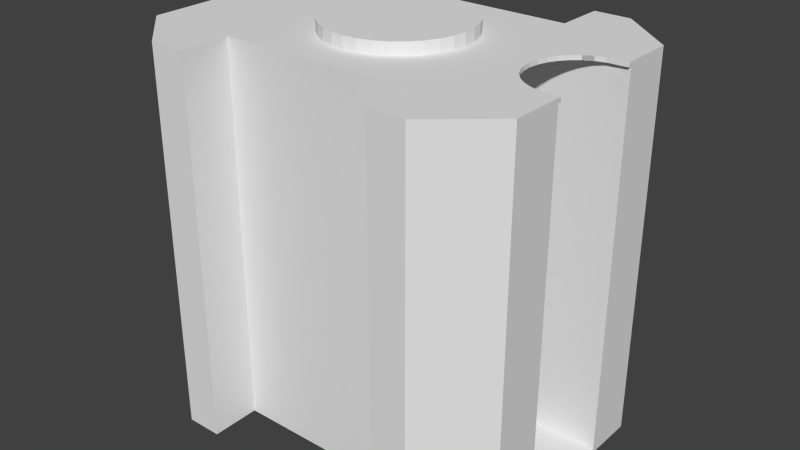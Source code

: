 # Source: platfrom.case.blend  (saved by Blender 2.76.0; exported with 4.5.12 LTS)
import bpy
from mathutils import Matrix  # noqa: F401  (used for matrix-valued properties, if any)

bpy.ops.wm.read_factory_settings(use_empty=True)
scene = bpy.context.scene
scene.name = 'Scene'

# ---- collections
col_collection_1 = bpy.data.collections.new('Collection 1'); scene.collection.children.link(col_collection_1)

# ---- world
world_world = bpy.data.worlds.new('World'); scene.world = world_world
world_world.color = (0.05088, 0.05088, 0.05088)
world_world.use_sun_shadow = False
world_world.sun_shadow_jitter_overblur = 0.0
world_world.cycles.sampling_method = 'MANUAL'
world_world.cycles.sample_map_resolution = 256

# ---- meshes
me_bottom = bpy.data.meshes.new('bottom')
me_bottom.from_pydata([(0.1393, 0.2193, 0.544), (0.1393, 0.2193, -6.528e-06), (0.1393, 0.149, -6.528e-06), (0.1393, 0.149, 0.544), (0.1913, 0.2193, 0.544), (0.1913, 0.2193, -6.528e-06), (0.2735, 0.1488, -6.528e-06), (0.2735, 0.0745, -6.52e-06), (0.2735, -0.0745, -6.506e-06), (0.2735, -0.1488, -6.498e-06), (0.1913, -0.2193, -6.498e-06), (0.1393, -0.2193, -6.498e-06), (0.1393, -0.149, -6.498e-06), (-0.1403, -0.149, -6.498e-06), (-0.1403, -0.2193, -6.498e-06), (-0.1923, -0.2193, -6.498e-06), (-0.2705, -0.1488, -6.498e-06), (-0.2705, 0.1488, -6.528e-06), (-0.1923, 0.2193, -6.528e-06), (-0.1403, 0.2193, -6.528e-06), (-0.1403, 0.149, -6.528e-06), (-0.1403, 0.149, 0.544), (0.2735, 0.1488, 0.544), (0.2735, 0.0745, 0.544), (0.2735, 0.0745, 0.006), (0.2735, -0.0745, 0.006), (0.2735, -0.1488, 0.544), (0.2735, -0.0745, 0.544), (0.1393, -0.2193, 0.544), (0.1913, -0.2193, 0.544), (0.1393, -0.149, 0.544), (-0.1403, -0.149, 0.544), (-0.1403, -0.2193, 0.544), (-0.1923, -0.2193, 0.544), (-0.2705, -0.1488, 0.544), (-0.2705, 0.1488, 0.544), (-0.1923, 0.2193, 0.544), (-0.1403, 0.2193, 0.544), (0.2167, -0.05568, 0.544), (0.2706, -0.06972, 0.544), (0.2451, -0.06865, 0.544), (0.2319, -0.06467, 0.544), (0.2198, -0.0582, 0.544), (0.1959, 0.03019, 0.544), (0.2005, 0.03889, 0.544), (0.2092, 0.0495, 0.544), (0.2198, 0.0582, 0.544), (0.2319, 0.06467, 0.544), (0.2451, 0.06865, 0.544), (0.2735, 0.07, 0.544), (0.2735, 0.0745, 0.538), (0.2735, -0.0745, 0.538), (0.2092, -0.0495, 0.544), (0.2005, -0.03889, 0.544), (0.194, -0.02679, 0.544), (0.1901, -0.01366, 0.544), (0.1887, 5.285e-09, 0.544), (0.1892, 0.005372, 0.544), (0.2735, -0.07, 0.544), (0.1901, 0.01366, 0.544), (0.194, 0.02679, 0.544), (0.2735, 0.07, 0.5408), (0.2735, -0.07, 0.5408), (0.05, 0.0745, 0.006001), (0.05, -0.0745, 0.006001), (0.05, 0.0745, 0.538), (0.2735, 0.07, 0.538), (0.2451, 0.06865, 0.538), (0.2319, 0.06467, 0.538), (0.2198, 0.0582, 0.538), (0.2092, 0.0495, 0.538), (0.2005, 0.03889, 0.538), (0.194, 0.02679, 0.538), (0.1901, 0.01366, 0.538), (0.1887, 2.642e-09, 0.538), (0.05, 0.0, 0.538), (0.05, -0.0745, 0.538), (0.1901, -0.01366, 0.538), (0.194, -0.02679, 0.538), (0.2005, -0.03889, 0.538), (0.2092, -0.0495, 0.538), (0.2198, -0.0582, 0.538), (0.2319, -0.06467, 0.538), (0.2451, -0.06865, 0.538), (0.2735, -0.07, 0.538), (0.0, 0.1, 0.544), (0.0, 0.1, 0.561), (0.01951, 0.09808, 0.544), (0.01951, 0.09808, 0.561), (0.03827, 0.09239, 0.544), (0.03827, 0.09239, 0.561), (0.05556, 0.08315, 0.544), (0.05556, 0.08315, 0.561), (0.07071, 0.07071, 0.544), (0.07071, 0.07071, 0.561), (0.08315, 0.05556, 0.544), (0.08315, 0.05556, 0.561), (0.09239, 0.03827, 0.544), (0.09239, 0.03827, 0.561), (0.09808, 0.01951, 0.544), (0.09808, 0.01951, 0.561), (0.1, 7.579e-09, 0.544), (0.1, 7.579e-09, 0.561), (0.09808, -0.01951, 0.544), (0.09808, -0.01951, 0.561), (0.09239, -0.03827, 0.544), (0.09239, -0.03827, 0.561), (0.08315, -0.05556, 0.544), (0.08315, -0.05556, 0.561), (0.07071, -0.07071, 0.544), (0.07071, -0.07071, 0.561), (0.05556, -0.08315, 0.544), (0.05556, -0.08315, 0.561), (0.03827, -0.09239, 0.544), (0.03827, -0.09239, 0.561), (0.01951, -0.09808, 0.544), (0.01951, -0.09808, 0.561), (-3.258e-08, -0.1, 0.544), (-3.258e-08, -0.1, 0.561), (-0.01951, -0.09808, 0.544), (-0.01951, -0.09808, 0.561), (-0.03827, -0.09239, 0.544), (-0.03827, -0.09239, 0.561), (-0.05556, -0.08315, 0.544), (-0.05556, -0.08315, 0.561), (-0.07071, -0.07071, 0.544), (-0.07071, -0.07071, 0.561), (-0.08315, -0.05556, 0.544), (-0.08315, -0.05556, 0.561), (-0.09239, -0.03827, 0.544), (-0.09239, -0.03827, 0.561), (-0.09808, -0.01951, 0.544), (-0.09808, -0.01951, 0.561), (-0.1, 9.659e-08, 0.544), (-0.1, 9.659e-08, 0.561), (-0.09808, 0.01951, 0.544), (-0.09808, 0.01951, 0.561), (-0.09239, 0.03827, 0.544), (-0.09239, 0.03827, 0.561), (-0.08315, 0.05556, 0.544), (-0.08315, 0.05556, 0.561), (-0.07071, 0.07071, 0.544), (-0.07071, 0.07071, 0.561), (-0.05556, 0.08315, 0.544), (-0.05556, 0.08315, 0.561), (-0.03827, 0.09239, 0.544), (-0.03827, 0.09239, 0.561), (-0.01951, 0.09808, 0.544), (-0.01951, 0.09808, 0.561)], [], [(0, 1, 2, 3), (3, 4, 0), (4, 5, 1, 0), (5, 6, 7, 8, 9, 10, 11, 12, 13, 14, 15, 16, 17, 18, 19, 20, 2, 1), (3, 2, 20, 21), (3, 22, 4), (23, 7, 6, 22), (8, 7, 24, 25), (26, 9, 8, 27), (28, 11, 10, 29), (30, 12, 11, 28), (31, 13, 12, 30), (32, 14, 13, 31), (33, 15, 14, 32), (34, 16, 15, 33), (35, 17, 16, 34), (36, 18, 17, 35), (37, 19, 18, 36), (21, 20, 19, 37), (3, 21, 31), (22, 3, 43, 44, 45, 46, 47, 48, 49, 23), (38, 26, 27, 39, 40, 41, 42), (28, 29, 30), (3, 31, 30), (33, 32, 31), (33, 31, 34), (35, 34, 21), (35, 21, 36), (21, 37, 36), (21, 34, 31), (26, 38, 52, 53, 54, 55, 56, 57, 3, 30), (39, 27, 58), (30, 29, 26), (3, 57, 59, 60, 43), (76, 64, 63, 65, 75), (82, 41, 40, 83), (81, 42, 41, 82), (80, 52, 38, 42, 81), (79, 53, 52, 80), (77, 55, 54, 78), (73, 59, 57, 56, 74), (72, 60, 59, 73), (71, 44, 43, 60, 72), (70, 45, 44, 71), (69, 46, 45, 70), (67, 48, 47, 68), (83, 39, 84), (40, 39, 83), (39, 62, 84), (22, 6, 5, 4), (7, 23, 24), (8, 25, 27), (24, 23, 50), (27, 25, 51), (23, 49, 61, 66, 50), (58, 27, 51, 84, 62), (29, 10, 9, 26), (25, 24, 63, 64), (24, 50, 65, 63), (50, 66, 67, 68, 69, 70, 71, 72, 73, 74, 75, 65), (51, 25, 64, 76), (84, 51, 76, 75, 74, 77, 78, 79, 80, 81, 82, 83), (69, 46, 47, 68), (39, 58, 62), (67, 66, 61), (48, 67, 61), (48, 61, 49), (69, 68, 47), (46, 69, 47), (78, 53, 79), (54, 53, 78), (56, 55, 74), (55, 77, 74), (85, 86, 88, 87), (87, 88, 90, 89), (89, 90, 92, 91), (91, 92, 94, 93), (93, 94, 96, 95), (95, 96, 98, 97), (97, 98, 100, 99), (99, 100, 102, 101), (101, 102, 104, 103), (103, 104, 106, 105), (105, 106, 108, 107), (107, 108, 110, 109), (109, 110, 112, 111), (111, 112, 114, 113), (113, 114, 116, 115), (115, 116, 118, 117), (117, 118, 120, 119), (119, 120, 122, 121), (121, 122, 124, 123), (123, 124, 126, 125), (125, 126, 128, 127), (127, 128, 130, 129), (129, 130, 132, 131), (131, 132, 134, 133), (133, 134, 136, 135), (135, 136, 138, 137), (137, 138, 140, 139), (139, 140, 142, 141), (141, 142, 144, 143), (143, 144, 146, 145), (88, 86, 148, 146, 144, 142, 140, 138, 136, 134, 132, 130, 128, 126, 124, 122, 120, 118, 116, 114, 112, 110, 108, 106, 104, 102, 100, 98, 96, 94, 92, 90), (147, 148, 86, 85), (145, 146, 148, 147), (85, 87, 89, 91, 93, 95, 97, 99, 101, 103, 105, 107, 109, 111, 113, 115, 117, 119, 121, 123, 125, 127, 129, 131, 133, 135, 137, 139, 141, 143, 145, 147)])
_uv = me_bottom.uv_layers.new(name='UVMap')
_uv.uv.foreach_set('vector', [0.6333, 0.0, 0.6333, 0.5, 0.6006, 0.5, 0.6006, 0.0, 0.2369, 0.3767, 0.2042, 0.4245, 0.2042, 0.3767, 0.6333, 0.5, 0.6333, 3.328e-07, 0.6575, 0.0, 0.6575, 0.5, 0.0, 0.07553, 0.03281, 0.0, 0.07264, 0.0, 0.1361, 0.0, 0.1714, 0.0, 0.2042, 0.07553, 0.2042, 0.1233, 0.1715, 0.1233, 0.1715, 0.3804, 0.2042, 0.3804, 0.2042, 0.4282, 0.1714, 0.5, 0.03281, 0.5, 4.162e-08, 0.4282, 2.775e-08, 0.3804, 0.03273, 0.3804, 0.03273, 0.1233, 1.387e-08, 0.1233, 0.4073, 1.0, 0.4073, 0.5, 0.5375, 0.5, 0.5375, 1.0, 0.2369, 0.3767, 0.237, 0.5, 0.2042, 0.4245, 0.1783, 0.5, 0.1784, 1.0, 0.1386, 1.0, 0.1386, 0.5, 0.1361, 0.0, 0.07264, 0.0, 0.07264, 0.0, 0.1361, 0.0, 0.2771, 0.5, 0.2771, 1.0, 0.2418, 1.0, 0.2404, 0.5, 0.6655, 0.5, 0.6655, 1.0, 0.6412, 1.0, 0.6412, 0.5, 0.6085, 0.5, 0.6085, 1.0, 0.5758, 1.0, 0.5758, 0.5, 0.4073, 0.5, 0.4073, 1.0, 0.2771, 1.0, 0.2771, 0.5, 0.5678, 0.5, 0.5678, 1.314e-08, 0.6006, 0.0, 0.6006, 0.5, 0.4326, 3.287e-07, 0.4326, 0.5, 0.4084, 0.5, 0.4084, 0.0, 0.469, 8.218e-07, 0.469, 0.5, 0.4326, 0.5, 0.4326, 3.287e-07, 2.081e-08, 1.0, 0.0, 0.5, 0.1386, 0.5, 0.1386, 1.0, 0.4932, 0.5, 0.4932, 4.865e-07, 0.5296, 0.0, 0.5296, 0.5, 0.469, 0.5, 0.469, 8.193e-07, 0.4932, 4.865e-07, 0.4932, 0.5, 0.6085, 1.0, 0.6085, 0.5, 0.6412, 0.5, 0.6412, 1.0, 0.2369, 0.3767, 0.2369, 0.1196, 0.3757, 0.1196, 0.237, 0.5, 0.2369, 0.3767, 0.2925, 0.4422, 0.2887, 0.4465, 0.2842, 0.4545, 0.2807, 0.4643, 0.2785, 0.4754, 0.2777, 0.4875, 0.2786, 0.5, 0.2768, 0.5, 0.3322, 0.4614, 0.3756, 0.5, 0.3388, 0.5, 0.3369, 0.4974, 0.3372, 0.4875, 0.336, 0.4754, 0.3333, 0.4643, 0.4084, 0.3767, 0.4084, 0.4245, 0.3757, 0.3767, 0.2369, 0.3767, 0.3757, 0.1196, 0.3757, 0.3767, 0.4084, 0.07185, 0.4084, 0.1196, 0.3757, 0.1196, 0.4084, 0.07185, 0.3757, 0.1196, 0.3756, 0.0, 0.237, 0.0, 0.3756, 0.0, 0.2369, 0.1196, 0.237, 0.0, 0.2369, 0.1196, 0.2042, 0.07185, 0.2369, 0.1196, 0.2042, 0.1196, 0.2042, 0.07185, 0.2369, 0.1196, 0.3756, 0.0, 0.3757, 0.1196, 0.3756, 0.5, 0.3322, 0.4614, 0.3293, 0.4545, 0.3244, 0.4465, 0.3188, 0.4406, 0.3127, 0.4369, 0.3063, 0.4357, 0.3038, 0.4362, 0.2369, 0.3767, 0.3757, 0.3767, 0.3369, 0.4974, 0.3388, 0.5, 0.3368, 0.5, 0.3757, 0.3767, 0.4084, 0.4245, 0.3756, 0.5, 0.2369, 0.3767, 0.3038, 0.4362, 0.3, 0.4369, 0.2941, 0.4406, 0.2925, 0.4422, 0.2404, 0.5, 0.2418, 1.0, 0.1784, 1.0, 0.1783, 0.5, 0.2079, 0.5, 0.0, 0.0, 0.0, 0.0, 0.0, 0.0, 0.0, 0.0, 0.0, 0.0, 0.0, 0.0, 0.0, 0.0, 0.0, 0.0, 0.0, 0.0, 0.0, 0.0, 0.0, 0.0, 0.0, 0.0, 0.0, 0.0, 0.0, 0.0, 0.0, 0.0, 0.0, 0.0, 0.0, 0.0, 0.0, 0.0, 0.0, 0.0, 0.0, 0.0, 0.0, 0.0, 0.0, 0.0, 0.0, 0.0, 0.0, 0.0, 0.0, 0.0, 0.0, 0.0, 0.0, 0.0, 0.0, 0.0, 0.0, 0.0, 0.0, 0.0, 0.0, 0.0, 0.0, 0.0, 0.0, 0.0, 0.0, 0.0, 0.0, 0.0, 0.0, 0.0, 0.0, 0.0, 0.0, 0.0, 0.0, 0.0, 0.0, 0.0, 0.0, 0.0, 0.0, 0.0, 0.0, 0.0, 0.0, 0.0, 0.0, 0.0, 0.0, 0.0, 0.0, 0.0, 0.0, 0.0, 0.0, 0.0, 0.3362, 0.5, 0.3369, 0.4974, 0.0, 0.0, 0.0, 0.0, 0.0, 0.0, 0.0, 0.0, 0.3362, 0.5, 0.5678, 0.0, 0.5678, 0.5, 0.5296, 0.5, 0.5296, 5.478e-07, 0.1784, 1.0, 0.1783, 0.5, 0.1784, 1.0, 0.2418, 1.0, 0.2418, 0.9945, 0.2404, 0.5, 0.1784, 1.0, 0.1783, 0.5, 0.1783, 0.5056, 0.2404, 0.5, 0.2418, 1.0, 0.2404, 0.5, 0.2768, 0.5, 0.2786, 0.5, 0.2786, 0.5, 0.2786, 0.5, 0.2768, 0.5, 0.3368, 0.5, 0.3388, 0.5, 0.3388, 0.5, 0.3368, 0.5, 0.3368, 0.5, 0.5375, 1.0, 0.5375, 0.5, 0.5758, 0.5, 0.5758, 1.0, 0.1361, 0.0, 0.07264, 0.0, 0.07264, 0.0, 0.1361, 0.0, 0.1784, 1.0, 0.1783, 0.5, 0.1783, 0.5, 0.1784, 1.0, 0.2768, 0.5, 0.2786, 0.5, 0.2791, 0.5, 0.2807, 0.5, 0.2832, 0.5, 0.2867, 0.5, 0.2909, 0.5, 0.2957, 0.5, 0.3009, 0.5, 0.3063, 0.5, 0.3063, 0.5, 0.2768, 0.5, 0.2404, 0.5, 0.2418, 1.0, 0.2418, 1.0, 0.2404, 0.5, 0.3368, 0.5, 0.3388, 0.5, 0.3388, 0.5, 0.3063, 0.5, 0.3063, 0.5, 0.3123, 0.5, 0.318, 0.5, 0.3233, 0.5, 0.3279, 0.5, 0.3317, 0.5, 0.3345, 0.5, 0.3362, 0.5, 0.0, 0.0, 0.0, 0.0, 0.0, 0.0, 0.0, 0.0, 0.0, 0.0, 0.3368, 0.5, 0.0, 0.0, 0.2786, 0.5, 0.2786, 0.5, 0.0, 0.0, 0.0, 0.0, 0.0, 0.0, 0.0, 0.0, 0.0, 0.0, 0.2786, 0.5, 0.2777, 0.4875, 0.0, 0.0, 0.0, 0.0, 0.0, 0.0, 0.0, 0.0, 0.0, 0.0, 0.0, 0.0, 0.0, 0.0, 0.0, 0.0, 0.318, 0.5, 0.3244, 0.4465, 0.0, 0.0, 0.0, 0.0, 0.3127, 0.4369, 0.0, 0.0, 0.0, 0.0, 0.0, 0.0, 0.3063, 0.5, 0.0, 0.0, 0.0, 0.0, 0.0, 0.0, 0.0, 0.0, 0.0, 0.0, 0.0, 0.0, 0.0, 0.0, 0.0, 0.0, 0.0, 0.0, 0.0, 0.0, 0.0, 0.0, 0.0, 0.0, 0.0, 0.0, 0.0, 0.0, 0.0, 0.0, 0.0, 0.0, 0.0, 0.0, 0.0, 0.0, 0.0, 0.0, 0.0, 0.0, 0.0, 0.0, 0.0, 0.0, 0.0, 0.0, 0.0, 0.0, 0.0, 0.0, 0.0, 0.0, 0.0, 0.0, 0.0, 0.0, 0.0, 0.0, 0.0, 0.0, 0.0, 0.0, 0.0, 0.0, 0.0, 0.0, 0.0, 0.0, 0.0, 0.0, 0.0, 0.0, 0.0, 0.0, 0.0, 0.0, 0.0, 0.0, 0.0, 0.0, 0.0, 0.0, 0.0, 0.0, 0.0, 0.0, 0.0, 0.0, 0.0, 0.0, 0.0, 0.0, 0.0, 0.0, 0.0, 0.0, 0.0, 0.0, 0.0, 0.0, 0.0, 0.0, 0.0, 0.0, 0.0, 0.0, 0.0, 0.0, 0.0, 0.0, 0.0, 0.0, 0.0, 0.0, 0.0, 0.0, 0.0, 0.0, 0.0, 0.0, 0.0, 0.0, 0.0, 0.0, 0.0, 0.0, 0.0, 0.0, 0.0, 0.0, 0.0, 0.0, 0.0, 0.0, 0.0, 0.0, 0.0, 0.0, 0.0, 0.0, 0.0, 0.0, 0.0, 0.0, 0.0, 0.0, 0.0, 0.0, 0.0, 0.0, 0.0, 0.0, 0.0, 0.0, 0.0, 0.0, 0.0, 0.0, 0.0, 0.0, 0.0, 0.0, 0.0, 0.0, 0.0, 0.0, 0.0, 0.0, 0.0, 0.0, 0.0, 0.0, 0.0, 0.0, 0.0, 0.0, 0.0, 0.0, 0.0, 0.0, 0.0, 0.0, 0.0, 0.0, 0.0, 0.0, 0.0, 0.0, 0.0, 0.0, 0.0, 0.0, 0.0, 0.0, 0.0, 0.0, 0.0, 0.0, 0.0, 0.0, 0.0, 0.0, 0.0, 0.0, 0.0, 0.0, 0.0, 0.0, 0.0, 0.0, 0.0, 0.0, 0.0, 0.0, 0.0, 0.0, 0.0, 0.0, 0.0, 0.0, 0.0, 0.0, 0.0, 0.0, 0.0, 0.0, 0.0, 0.0, 0.0, 0.0, 0.0, 0.0, 0.0, 0.0, 0.0, 0.0, 0.0, 0.0, 0.0, 0.0, 0.0, 0.0, 0.0, 0.0, 0.0, 0.0, 0.0, 0.0, 0.0, 0.0, 0.0, 0.0, 0.0, 0.0, 0.0, 0.0, 0.0, 0.0, 0.0, 0.0, 0.0, 0.0, 0.0, 0.0, 0.0, 0.0, 0.0, 0.0, 0.0, 0.0, 0.0, 0.0, 0.0, 0.0, 0.0, 0.0, 0.0, 0.0, 0.0, 0.0, 0.0, 0.0, 0.0, 0.0, 0.0, 0.0, 0.0, 0.0, 0.0, 0.0, 0.0, 0.0, 0.0, 0.0, 0.0, 0.0, 0.0, 0.0, 0.0, 0.0, 0.0, 0.0, 0.0, 0.0, 0.0, 0.0, 0.0, 0.0, 0.0, 0.0, 0.0, 0.0, 0.0, 0.0, 0.0, 0.0, 0.0, 0.0, 0.0, 0.0, 0.0, 0.0, 0.0, 0.0, 0.0, 0.0, 0.0, 0.0, 0.0, 0.0, 0.0, 0.0, 0.0, 0.0, 0.0, 0.0, 0.0, 0.0, 0.0, 0.0, 0.0, 0.0, 0.0, 0.0, 0.0, 0.0, 0.0, 0.0, 0.0, 0.0, 0.0, 0.0, 0.0, 0.0, 0.0, 0.0, 0.0, 0.0, 0.0, 0.0, 0.0, 0.0, 0.0, 0.0, 0.0, 0.0, 0.0, 0.0, 0.0, 0.0, 0.0, 0.0, 0.0, 0.0, 0.0, 0.0, 0.0, 0.0, 0.0, 0.0, 0.0, 0.0, 0.0, 0.0, 0.0, 0.0])
me_bottom.use_remesh_preserve_volume = False
me_bottom.use_remesh_preserve_attributes = False
me_bottom.use_mirror_vertex_groups = False
me_bottom.update()

# ---- objects
ob_bottom = bpy.data.objects.new('bottom', me_bottom)

# ---- transforms, parenting, visibility, modifiers, constraints
ob_bottom.location = (0.0, 0.0, 0.0)
ob_bottom.lineart.crease_threshold = 0.0

# ---- collection membership
col_collection_1.objects.link(ob_bottom)

# ---- scene / render settings (as saved in the file)
scene.frame_start = 1; scene.frame_end = 250; scene.frame_set(1)
scene.render.engine = 'BLENDER_EEVEE_NEXT'
scene.render.resolution_percentage = 50
scene.render.dither_intensity = 0.0
scene.cycles.use_denoising = False
scene.cycles.samples = 10
scene.cycles.sampling_pattern = 'TABULATED_SOBOL'
scene.cycles.light_sampling_threshold = 0.0
scene.cycles.use_adaptive_sampling = False
scene.cycles.use_light_tree = False
scene.cycles.blur_glossy = 0.0
scene.cycles.pixel_filter_type = 'GAUSSIAN'
scene.cycles.sample_clamp_indirect = 0.0
scene.view_settings.view_transform = 'Standard'
bpy.context.view_layer.update()

# ---- added for rendering (the .blend has no active camera and no usable light): camera, sun
cam_auto = bpy.data.cameras.new('AutoCamera')
cam_auto.lens = 50.0
cam_auto.sensor_width = 36.0
cam_auto.clip_end = 1000.0
ob_auto_camera = bpy.data.objects.new('AutoCamera', cam_auto)
scene.collection.objects.link(ob_auto_camera)
ob_auto_camera.location = (0.830613, -0.994938, 0.943773)
ob_auto_camera.rotation_euler = (1.09748, -7.21219e-08, 0.694738)
scene.camera = ob_auto_camera
light_auto_sun = bpy.data.lights.new('AutoSun', 'SUN')
light_auto_sun.energy = 3.0
light_auto_sun.angle = 0.0523599
ob_auto_sun = bpy.data.objects.new('AutoSun', light_auto_sun)
scene.collection.objects.link(ob_auto_sun)
ob_auto_sun.rotation_euler = (0.872665, 0.174533, 0.523599)
bpy.context.view_layer.update()
